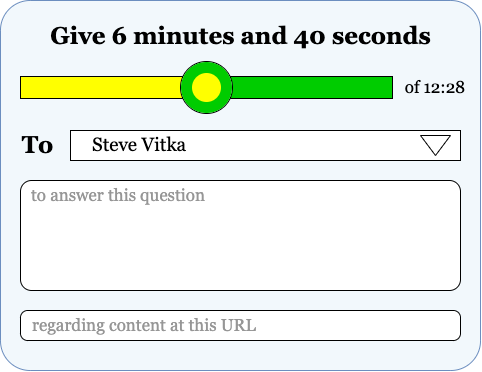

The diagram above was exported from draw.io. Its source (the exported page's mxGraphModel, read from the mxfile embedded in the PNG):
<mxGraphModel dx="775" dy="620" grid="1" gridSize="10" guides="1" tooltips="1" connect="1" arrows="1" fold="1" page="1" pageScale="1" pageWidth="850" pageHeight="1100" math="0" shadow="0">
  <root>
    <mxCell id="0" />
    <mxCell id="1" parent="0" />
    <mxCell id="r0d0HkhttF-L8Bv9bcKK-2" value="" style="rounded=1;whiteSpace=wrap;html=1;fillColor=#F2F8FC;strokeColor=#6c8ebf;arcSize=8;" vertex="1" parent="1">
      <mxGeometry x="110" y="100" width="480" height="370" as="geometry" />
    </mxCell>
    <mxCell id="r0d0HkhttF-L8Bv9bcKK-5" value="of 12:28" style="text;html=1;strokeColor=none;fillColor=none;align=center;verticalAlign=middle;whiteSpace=wrap;rounded=0;fontFamily=Georgia;fontSize=17;" vertex="1" parent="1">
      <mxGeometry x="500" y="172" width="90" height="30" as="geometry" />
    </mxCell>
    <mxCell id="r0d0HkhttF-L8Bv9bcKK-6" value="Give 6 minutes and 40 seconds" style="text;strokeColor=none;fillColor=none;html=1;fontSize=24;fontStyle=1;verticalAlign=middle;align=center;fontFamily=Georgia;" vertex="1" parent="1">
      <mxGeometry x="160" y="116" width="380" height="40" as="geometry" />
    </mxCell>
    <mxCell id="r0d0HkhttF-L8Bv9bcKK-8" value="&lt;font style=&quot;font-size: 19px;&quot; face=&quot;Georgia&quot;&gt;Steve Vitka&lt;/font&gt;" style="html=1;whiteSpace=wrap;container=1;recursiveResize=0;collapsible=0;align=left;spacingLeft=20;" vertex="1" parent="1">
      <mxGeometry x="180" y="230" width="390" height="30" as="geometry" />
    </mxCell>
    <mxCell id="r0d0HkhttF-L8Bv9bcKK-9" value="" style="triangle;html=1;whiteSpace=wrap;direction=south;rotation=0;" vertex="1" parent="r0d0HkhttF-L8Bv9bcKK-8">
      <mxGeometry x="350" y="5" width="30" height="20" as="geometry" />
    </mxCell>
    <mxCell id="r0d0HkhttF-L8Bv9bcKK-21" value="" style="rounded=0;whiteSpace=wrap;html=1;strokeColor=#000000;strokeWidth=1;fontFamily=Georgia;fontSize=17;fontColor=#969696;fillColor=#FFFFFF;" vertex="1" parent="r0d0HkhttF-L8Bv9bcKK-8">
      <mxGeometry x="-50" y="-54" width="372" height="22" as="geometry" />
    </mxCell>
    <mxCell id="r0d0HkhttF-L8Bv9bcKK-10" value="" style="rounded=1;whiteSpace=wrap;html=1;fontFamily=Georgia;fontSize=17;arcSize=10;" vertex="1" parent="1">
      <mxGeometry x="130" y="280" width="440" height="110" as="geometry" />
    </mxCell>
    <mxCell id="r0d0HkhttF-L8Bv9bcKK-12" value="" style="rounded=1;whiteSpace=wrap;html=1;fontFamily=Georgia;fontSize=17;arcSize=24;" vertex="1" parent="1">
      <mxGeometry x="130" y="410" width="440" height="30" as="geometry" />
    </mxCell>
    <mxCell id="r0d0HkhttF-L8Bv9bcKK-11" value="to answer this question" style="text;html=1;align=left;verticalAlign=middle;whiteSpace=wrap;rounded=0;fontFamily=Georgia;fontSize=17;fontColor=#969696;" vertex="1" parent="1">
      <mxGeometry x="139" y="280" width="281" height="30" as="geometry" />
    </mxCell>
    <mxCell id="r0d0HkhttF-L8Bv9bcKK-13" value="regarding content at this URL" style="text;html=1;strokeColor=none;fillColor=none;align=left;verticalAlign=middle;whiteSpace=wrap;rounded=0;fontSize=17;fontFamily=Georgia;fontColor=#969696;" vertex="1" parent="1">
      <mxGeometry x="140" y="410" width="420" height="30" as="geometry" />
    </mxCell>
    <mxCell id="r0d0HkhttF-L8Bv9bcKK-16" value="" style="rounded=0;whiteSpace=wrap;html=1;strokeColor=#FFFF00;strokeWidth=11;fontFamily=Georgia;fontSize=17;fontColor=#969696;fillColor=#FFFF00;" vertex="1" parent="1">
      <mxGeometry x="136" y="182" width="170" height="10" as="geometry" />
    </mxCell>
    <mxCell id="r0d0HkhttF-L8Bv9bcKK-17" value="" style="rounded=0;whiteSpace=wrap;html=1;strokeColor=#00CC00;strokeWidth=11;fontFamily=Georgia;fontSize=17;fontColor=#969696;fillColor=#FFFF00;" vertex="1" parent="1">
      <mxGeometry x="326" y="182" width="170" height="10" as="geometry" />
    </mxCell>
    <mxCell id="r0d0HkhttF-L8Bv9bcKK-22" value="" style="ellipse;whiteSpace=wrap;html=1;aspect=fixed;strokeColor=#000000;strokeWidth=1;fontFamily=Georgia;fontSize=17;fontColor=#969696;fillColor=#FFFFFF;" vertex="1" parent="1">
      <mxGeometry x="290" y="161" width="52" height="52" as="geometry" />
    </mxCell>
    <mxCell id="r0d0HkhttF-L8Bv9bcKK-18" value="" style="ellipse;whiteSpace=wrap;html=1;aspect=fixed;strokeColor=#00CC00;strokeWidth=11;fontFamily=Georgia;fontSize=17;fontColor=#969696;fillColor=#FFFF00;" vertex="1" parent="1">
      <mxGeometry x="296" y="167" width="40" height="40" as="geometry" />
    </mxCell>
    <mxCell id="r0d0HkhttF-L8Bv9bcKK-23" value="&lt;font color=&quot;#000000&quot;&gt;To&lt;/font&gt;" style="text;strokeColor=none;fillColor=none;html=1;fontSize=24;fontStyle=1;verticalAlign=middle;align=center;strokeWidth=1;fontFamily=Georgia;fontColor=#969696;" vertex="1" parent="1">
      <mxGeometry x="122" y="225" width="50" height="40" as="geometry" />
    </mxCell>
  </root>
</mxGraphModel>